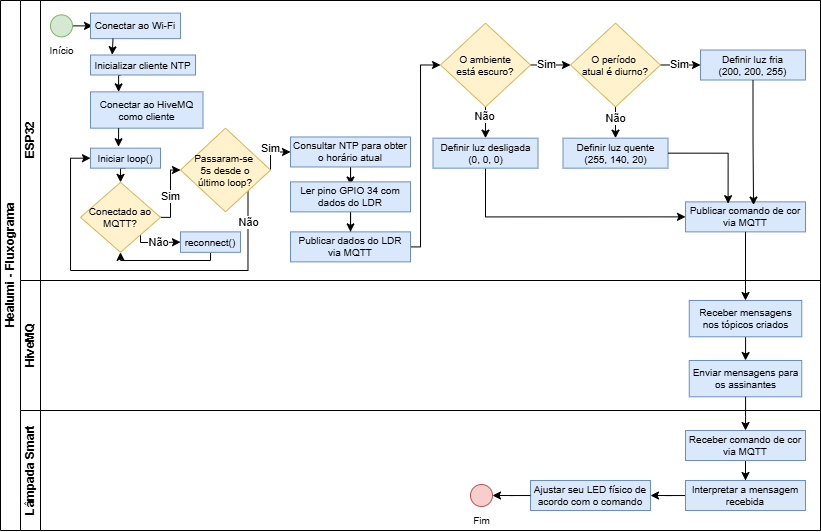

The diagram above was exported from draw.io. Its source (the exported page's mxGraphModel, read from the mxfile embedded in the PNG):
<mxGraphModel dx="1333" dy="512" grid="1" gridSize="10" guides="1" tooltips="1" connect="1" arrows="1" fold="1" page="1" pageScale="1" pageWidth="827" pageHeight="1169" math="0" shadow="0">
  <root>
    <mxCell id="0" />
    <mxCell id="1" parent="0" />
    <mxCell id="3b4Z6mlm3eG4sFUbNvaW-57" value="Healumi - Fluxograma" style="swimlane;childLayout=stackLayout;resizeParent=1;resizeParentMax=0;horizontal=0;startSize=20;horizontalStack=0;html=1;" vertex="1" parent="1">
      <mxGeometry x="770" y="260" width="820" height="530" as="geometry" />
    </mxCell>
    <mxCell id="3b4Z6mlm3eG4sFUbNvaW-58" value="ESP32" style="swimlane;startSize=20;horizontal=0;html=1;" vertex="1" parent="3b4Z6mlm3eG4sFUbNvaW-57">
      <mxGeometry x="20" width="800" height="280" as="geometry" />
    </mxCell>
    <mxCell id="3b4Z6mlm3eG4sFUbNvaW-138" value="" style="edgeStyle=orthogonalEdgeStyle;rounded=0;orthogonalLoop=1;jettySize=auto;html=1;" edge="1" parent="3b4Z6mlm3eG4sFUbNvaW-58" source="3b4Z6mlm3eG4sFUbNvaW-61" target="3b4Z6mlm3eG4sFUbNvaW-117">
      <mxGeometry relative="1" as="geometry" />
    </mxCell>
    <mxCell id="3b4Z6mlm3eG4sFUbNvaW-61" value="&lt;font style=&quot;font-size: 10px;&quot;&gt;Início&lt;/font&gt;" style="points=[[0.145,0.145,0],[0.5,0,0],[0.855,0.145,0],[1,0.5,0],[0.855,0.855,0],[0.5,1,0],[0.145,0.855,0],[0,0.5,0]];shape=mxgraph.bpmn.event;html=1;verticalLabelPosition=bottom;labelBackgroundColor=#ffffff;verticalAlign=top;align=center;perimeter=ellipsePerimeter;outlineConnect=0;aspect=fixed;outline=standard;symbol=general;fillColor=#d5e8d4;strokeColor=#82b366;" vertex="1" parent="3b4Z6mlm3eG4sFUbNvaW-58">
      <mxGeometry x="30" y="14.369999999999994" width="22" height="22" as="geometry" />
    </mxCell>
    <mxCell id="3b4Z6mlm3eG4sFUbNvaW-133" style="edgeStyle=orthogonalEdgeStyle;rounded=0;orthogonalLoop=1;jettySize=auto;html=1;entryX=0.25;entryY=0;entryDx=0;entryDy=0;" edge="1" parent="3b4Z6mlm3eG4sFUbNvaW-58" target="3b4Z6mlm3eG4sFUbNvaW-68">
      <mxGeometry relative="1" as="geometry">
        <mxPoint x="100" y="74.66" as="sourcePoint" />
      </mxGeometry>
    </mxCell>
    <mxCell id="3b4Z6mlm3eG4sFUbNvaW-66" value="Inicializar cliente NTP" style="whiteSpace=wrap;html=1;fontSize=10;verticalAlign=middle;labelBackgroundColor=none;fillColor=#dae8fc;strokeColor=#6c8ebf;" vertex="1" parent="3b4Z6mlm3eG4sFUbNvaW-58">
      <mxGeometry x="70" y="54.50999999999999" width="105" height="20" as="geometry" />
    </mxCell>
    <mxCell id="3b4Z6mlm3eG4sFUbNvaW-68" value="Conectar ao HiveMQ como cliente" style="whiteSpace=wrap;html=1;fontSize=10;labelBackgroundColor=none;fillColor=#dae8fc;strokeColor=#6c8ebf;" vertex="1" parent="3b4Z6mlm3eG4sFUbNvaW-58">
      <mxGeometry x="70" y="91.36999999999999" width="112.5" height="36.29" as="geometry" />
    </mxCell>
    <mxCell id="3b4Z6mlm3eG4sFUbNvaW-106" style="edgeStyle=orthogonalEdgeStyle;rounded=0;orthogonalLoop=1;jettySize=auto;html=1;exitX=1;exitY=0.5;exitDx=0;exitDy=0;entryX=0;entryY=0.5;entryDx=0;entryDy=0;" edge="1" parent="3b4Z6mlm3eG4sFUbNvaW-58" source="3b4Z6mlm3eG4sFUbNvaW-72" target="3b4Z6mlm3eG4sFUbNvaW-104">
      <mxGeometry relative="1" as="geometry">
        <Array as="points">
          <mxPoint x="150" y="217" />
          <mxPoint x="150" y="169" />
        </Array>
      </mxGeometry>
    </mxCell>
    <mxCell id="3b4Z6mlm3eG4sFUbNvaW-107" value="Sim" style="edgeLabel;html=1;align=center;verticalAlign=middle;resizable=0;points=[];labelBackgroundColor=default;" vertex="1" connectable="0" parent="3b4Z6mlm3eG4sFUbNvaW-106">
      <mxGeometry x="-0.3584" relative="1" as="geometry">
        <mxPoint y="-10" as="offset" />
      </mxGeometry>
    </mxCell>
    <mxCell id="3b4Z6mlm3eG4sFUbNvaW-140" style="edgeStyle=orthogonalEdgeStyle;rounded=0;orthogonalLoop=1;jettySize=auto;html=1;exitX=1;exitY=1;exitDx=0;exitDy=0;entryX=0;entryY=0.5;entryDx=0;entryDy=0;" edge="1" parent="3b4Z6mlm3eG4sFUbNvaW-58" source="3b4Z6mlm3eG4sFUbNvaW-72" target="3b4Z6mlm3eG4sFUbNvaW-78">
      <mxGeometry relative="1" as="geometry">
        <Array as="points">
          <mxPoint x="120" y="242" />
          <mxPoint x="140" y="242" />
        </Array>
      </mxGeometry>
    </mxCell>
    <mxCell id="3b4Z6mlm3eG4sFUbNvaW-141" value="Não" style="edgeLabel;html=1;align=center;verticalAlign=middle;resizable=0;points=[];" vertex="1" connectable="0" parent="3b4Z6mlm3eG4sFUbNvaW-140">
      <mxGeometry x="0.0765" relative="1" as="geometry">
        <mxPoint as="offset" />
      </mxGeometry>
    </mxCell>
    <mxCell id="3b4Z6mlm3eG4sFUbNvaW-72" value="Conectado ao MQTT?" style="rhombus;whiteSpace=wrap;html=1;fontSize=10;labelBackgroundColor=none;fillColor=#fff2cc;strokeColor=#d6b656;" vertex="1" parent="3b4Z6mlm3eG4sFUbNvaW-58">
      <mxGeometry x="60" y="181.84999999999997" width="80" height="70" as="geometry" />
    </mxCell>
    <mxCell id="3b4Z6mlm3eG4sFUbNvaW-81" style="edgeStyle=orthogonalEdgeStyle;rounded=0;orthogonalLoop=1;jettySize=auto;html=1;entryX=0.5;entryY=1;entryDx=0;entryDy=0;exitX=0.5;exitY=1;exitDx=0;exitDy=0;" edge="1" parent="3b4Z6mlm3eG4sFUbNvaW-58" source="3b4Z6mlm3eG4sFUbNvaW-78" target="3b4Z6mlm3eG4sFUbNvaW-72">
      <mxGeometry relative="1" as="geometry">
        <mxPoint x="110" y="247.36999999999998" as="targetPoint" />
        <Array as="points">
          <mxPoint x="190" y="260" />
          <mxPoint x="100" y="260" />
        </Array>
      </mxGeometry>
    </mxCell>
    <mxCell id="3b4Z6mlm3eG4sFUbNvaW-78" value="reconnect()" style="whiteSpace=wrap;html=1;fontSize=10;labelBackgroundColor=none;fillColor=#dae8fc;strokeColor=#6c8ebf;" vertex="1" parent="3b4Z6mlm3eG4sFUbNvaW-58">
      <mxGeometry x="160" y="231.36999999999998" width="60" height="20.48" as="geometry" />
    </mxCell>
    <mxCell id="3b4Z6mlm3eG4sFUbNvaW-142" style="edgeStyle=orthogonalEdgeStyle;rounded=0;orthogonalLoop=1;jettySize=auto;html=1;exitX=1;exitY=1;exitDx=0;exitDy=0;entryX=0;entryY=0.5;entryDx=0;entryDy=0;" edge="1" parent="3b4Z6mlm3eG4sFUbNvaW-58" source="3b4Z6mlm3eG4sFUbNvaW-104" target="3b4Z6mlm3eG4sFUbNvaW-123">
      <mxGeometry relative="1" as="geometry">
        <Array as="points">
          <mxPoint x="227" y="270" />
          <mxPoint x="50" y="270" />
          <mxPoint x="50" y="158" />
        </Array>
      </mxGeometry>
    </mxCell>
    <mxCell id="3b4Z6mlm3eG4sFUbNvaW-143" value="Não" style="edgeLabel;html=1;align=center;verticalAlign=middle;resizable=0;points=[];" vertex="1" connectable="0" parent="3b4Z6mlm3eG4sFUbNvaW-142">
      <mxGeometry x="-0.8394" relative="1" as="geometry">
        <mxPoint as="offset" />
      </mxGeometry>
    </mxCell>
    <mxCell id="3b4Z6mlm3eG4sFUbNvaW-183" style="edgeStyle=orthogonalEdgeStyle;rounded=0;orthogonalLoop=1;jettySize=auto;html=1;exitX=1;exitY=0.5;exitDx=0;exitDy=0;entryX=0;entryY=0.5;entryDx=0;entryDy=0;" edge="1" parent="3b4Z6mlm3eG4sFUbNvaW-58" source="3b4Z6mlm3eG4sFUbNvaW-104" target="3b4Z6mlm3eG4sFUbNvaW-112">
      <mxGeometry relative="1" as="geometry">
        <Array as="points">
          <mxPoint x="250" y="152" />
        </Array>
      </mxGeometry>
    </mxCell>
    <mxCell id="3b4Z6mlm3eG4sFUbNvaW-184" value="Sim" style="edgeLabel;html=1;align=center;verticalAlign=middle;resizable=0;points=[];" vertex="1" connectable="0" parent="3b4Z6mlm3eG4sFUbNvaW-183">
      <mxGeometry x="-0.3753" y="1" relative="1" as="geometry">
        <mxPoint x="1" y="-10" as="offset" />
      </mxGeometry>
    </mxCell>
    <mxCell id="3b4Z6mlm3eG4sFUbNvaW-104" value="Passaram-se&amp;nbsp;&lt;div&gt;5s&amp;nbsp;&lt;span style=&quot;background-color: transparent; color: light-dark(rgb(0, 0, 0), rgb(255, 255, 255));&quot;&gt;desde&amp;nbsp;&lt;/span&gt;&lt;span style=&quot;background-color: transparent; color: light-dark(rgb(0, 0, 0), rgb(255, 255, 255));&quot;&gt;o&lt;/span&gt;&lt;/div&gt;&lt;div&gt;&lt;span style=&quot;background-color: transparent; color: light-dark(rgb(0, 0, 0), rgb(255, 255, 255));&quot;&gt;último loop?&lt;/span&gt;&lt;/div&gt;" style="rhombus;whiteSpace=wrap;html=1;fontSize=10;labelBackgroundColor=none;fillColor=#fff2cc;strokeColor=#d6b656;" vertex="1" parent="3b4Z6mlm3eG4sFUbNvaW-58">
      <mxGeometry x="160" y="127.66" width="90" height="83.71" as="geometry" />
    </mxCell>
    <mxCell id="3b4Z6mlm3eG4sFUbNvaW-116" style="edgeStyle=orthogonalEdgeStyle;rounded=0;orthogonalLoop=1;jettySize=auto;html=1;entryX=0.5;entryY=0.105;entryDx=0;entryDy=0;entryPerimeter=0;" edge="1" parent="3b4Z6mlm3eG4sFUbNvaW-58" source="3b4Z6mlm3eG4sFUbNvaW-112" target="3b4Z6mlm3eG4sFUbNvaW-115">
      <mxGeometry relative="1" as="geometry" />
    </mxCell>
    <mxCell id="3b4Z6mlm3eG4sFUbNvaW-112" value="Consultar NTP para obter o horário atual" style="whiteSpace=wrap;html=1;fontSize=10;labelBackgroundColor=none;fillColor=#dae8fc;strokeColor=#6c8ebf;" vertex="1" parent="3b4Z6mlm3eG4sFUbNvaW-58">
      <mxGeometry x="270" y="136.45999999999998" width="120" height="30" as="geometry" />
    </mxCell>
    <mxCell id="3b4Z6mlm3eG4sFUbNvaW-186" style="edgeStyle=orthogonalEdgeStyle;rounded=0;orthogonalLoop=1;jettySize=auto;html=1;entryX=0.5;entryY=0;entryDx=0;entryDy=0;" edge="1" parent="3b4Z6mlm3eG4sFUbNvaW-58" source="3b4Z6mlm3eG4sFUbNvaW-115" target="3b4Z6mlm3eG4sFUbNvaW-185">
      <mxGeometry relative="1" as="geometry" />
    </mxCell>
    <mxCell id="3b4Z6mlm3eG4sFUbNvaW-115" value="Ler pino GPIO 34 com dados do LDR" style="whiteSpace=wrap;html=1;fontSize=10;labelBackgroundColor=none;fillColor=#dae8fc;strokeColor=#6c8ebf;" vertex="1" parent="3b4Z6mlm3eG4sFUbNvaW-58">
      <mxGeometry x="270" y="181.37" width="120" height="30" as="geometry" />
    </mxCell>
    <mxCell id="3b4Z6mlm3eG4sFUbNvaW-117" value="Conectar ao Wi-Fi&lt;div&gt;&lt;/div&gt;" style="whiteSpace=wrap;html=1;verticalAlign=middle;labelBackgroundColor=none;fontSize=10;fillColor=#dae8fc;strokeColor=#6c8ebf;" vertex="1" parent="3b4Z6mlm3eG4sFUbNvaW-58">
      <mxGeometry x="70" y="12.61999999999998" width="90" height="25.5" as="geometry" />
    </mxCell>
    <mxCell id="3b4Z6mlm3eG4sFUbNvaW-136" style="edgeStyle=orthogonalEdgeStyle;rounded=0;orthogonalLoop=1;jettySize=auto;html=1;exitX=0.5;exitY=1;exitDx=0;exitDy=0;entryX=0.5;entryY=0;entryDx=0;entryDy=0;" edge="1" parent="3b4Z6mlm3eG4sFUbNvaW-58" source="3b4Z6mlm3eG4sFUbNvaW-123" target="3b4Z6mlm3eG4sFUbNvaW-72">
      <mxGeometry relative="1" as="geometry" />
    </mxCell>
    <mxCell id="3b4Z6mlm3eG4sFUbNvaW-123" value="Iniciar loop()" style="whiteSpace=wrap;html=1;fontSize=10;verticalAlign=middle;labelBackgroundColor=none;fillColor=#dae8fc;strokeColor=#6c8ebf;" vertex="1" parent="3b4Z6mlm3eG4sFUbNvaW-58">
      <mxGeometry x="70" y="147.66" width="70" height="20" as="geometry" />
    </mxCell>
    <mxCell id="3b4Z6mlm3eG4sFUbNvaW-147" style="edgeStyle=orthogonalEdgeStyle;rounded=0;orthogonalLoop=1;jettySize=auto;html=1;entryX=0;entryY=0.5;entryDx=0;entryDy=0;" edge="1" parent="3b4Z6mlm3eG4sFUbNvaW-58" source="3b4Z6mlm3eG4sFUbNvaW-130">
      <mxGeometry relative="1" as="geometry">
        <mxPoint x="550" y="64.5" as="targetPoint" />
      </mxGeometry>
    </mxCell>
    <mxCell id="3b4Z6mlm3eG4sFUbNvaW-148" value="Sim" style="edgeLabel;html=1;align=center;verticalAlign=middle;resizable=0;points=[];" vertex="1" connectable="0" parent="3b4Z6mlm3eG4sFUbNvaW-147">
      <mxGeometry x="-0.199" y="1" relative="1" as="geometry">
        <mxPoint as="offset" />
      </mxGeometry>
    </mxCell>
    <mxCell id="3b4Z6mlm3eG4sFUbNvaW-151" style="edgeStyle=orthogonalEdgeStyle;rounded=0;orthogonalLoop=1;jettySize=auto;html=1;entryX=0.5;entryY=0;entryDx=0;entryDy=0;" edge="1" parent="3b4Z6mlm3eG4sFUbNvaW-58" source="3b4Z6mlm3eG4sFUbNvaW-130" target="3b4Z6mlm3eG4sFUbNvaW-150">
      <mxGeometry relative="1" as="geometry" />
    </mxCell>
    <mxCell id="3b4Z6mlm3eG4sFUbNvaW-152" value="Não" style="edgeLabel;html=1;align=center;verticalAlign=middle;resizable=0;points=[];" vertex="1" connectable="0" parent="3b4Z6mlm3eG4sFUbNvaW-151">
      <mxGeometry x="-0.6265" y="-1" relative="1" as="geometry">
        <mxPoint as="offset" />
      </mxGeometry>
    </mxCell>
    <mxCell id="3b4Z6mlm3eG4sFUbNvaW-130" value="O ambiente&lt;div&gt;está escuro?&lt;/div&gt;" style="rhombus;whiteSpace=wrap;html=1;fontSize=10;labelBackgroundColor=none;fillColor=#fff2cc;strokeColor=#d6b656;" vertex="1" parent="3b4Z6mlm3eG4sFUbNvaW-58">
      <mxGeometry x="420" y="22.650000000000006" width="90" height="83.71" as="geometry" />
    </mxCell>
    <mxCell id="3b4Z6mlm3eG4sFUbNvaW-134" style="edgeStyle=orthogonalEdgeStyle;rounded=0;orthogonalLoop=1;jettySize=auto;html=1;exitX=0.25;exitY=1;exitDx=0;exitDy=0;entryX=0.4;entryY=-0.071;entryDx=0;entryDy=0;entryPerimeter=0;" edge="1" parent="3b4Z6mlm3eG4sFUbNvaW-58" source="3b4Z6mlm3eG4sFUbNvaW-68" target="3b4Z6mlm3eG4sFUbNvaW-123">
      <mxGeometry relative="1" as="geometry" />
    </mxCell>
    <mxCell id="3b4Z6mlm3eG4sFUbNvaW-135" style="edgeStyle=orthogonalEdgeStyle;rounded=0;orthogonalLoop=1;jettySize=auto;html=1;exitX=0.25;exitY=1;exitDx=0;exitDy=0;entryX=0.207;entryY=-0.014;entryDx=0;entryDy=0;entryPerimeter=0;" edge="1" parent="3b4Z6mlm3eG4sFUbNvaW-58" source="3b4Z6mlm3eG4sFUbNvaW-117" target="3b4Z6mlm3eG4sFUbNvaW-66">
      <mxGeometry relative="1" as="geometry" />
    </mxCell>
    <mxCell id="3b4Z6mlm3eG4sFUbNvaW-154" style="edgeStyle=orthogonalEdgeStyle;rounded=0;orthogonalLoop=1;jettySize=auto;html=1;entryX=0;entryY=0.5;entryDx=0;entryDy=0;" edge="1" parent="3b4Z6mlm3eG4sFUbNvaW-58" source="3b4Z6mlm3eG4sFUbNvaW-149" target="3b4Z6mlm3eG4sFUbNvaW-153">
      <mxGeometry relative="1" as="geometry" />
    </mxCell>
    <mxCell id="3b4Z6mlm3eG4sFUbNvaW-155" value="Sim" style="edgeLabel;html=1;align=center;verticalAlign=middle;resizable=0;points=[];" vertex="1" connectable="0" parent="3b4Z6mlm3eG4sFUbNvaW-154">
      <mxGeometry x="-0.2176" y="1" relative="1" as="geometry">
        <mxPoint x="3" as="offset" />
      </mxGeometry>
    </mxCell>
    <mxCell id="3b4Z6mlm3eG4sFUbNvaW-157" style="edgeStyle=orthogonalEdgeStyle;rounded=0;orthogonalLoop=1;jettySize=auto;html=1;entryX=0.5;entryY=0;entryDx=0;entryDy=0;" edge="1" parent="3b4Z6mlm3eG4sFUbNvaW-58" source="3b4Z6mlm3eG4sFUbNvaW-149" target="3b4Z6mlm3eG4sFUbNvaW-156">
      <mxGeometry relative="1" as="geometry" />
    </mxCell>
    <mxCell id="3b4Z6mlm3eG4sFUbNvaW-158" value="Não" style="edgeLabel;html=1;align=center;verticalAlign=middle;resizable=0;points=[];" vertex="1" connectable="0" parent="3b4Z6mlm3eG4sFUbNvaW-157">
      <mxGeometry x="0.1808" relative="1" as="geometry">
        <mxPoint as="offset" />
      </mxGeometry>
    </mxCell>
    <mxCell id="3b4Z6mlm3eG4sFUbNvaW-149" value="O período&amp;nbsp;&lt;div&gt;atual&amp;nbsp;&lt;span style=&quot;background-color: transparent; color: light-dark(rgb(0, 0, 0), rgb(255, 255, 255));&quot;&gt;é diurno?&lt;/span&gt;&lt;/div&gt;" style="rhombus;whiteSpace=wrap;html=1;fontSize=10;labelBackgroundColor=none;fillColor=#fff2cc;strokeColor=#d6b656;" vertex="1" parent="3b4Z6mlm3eG4sFUbNvaW-58">
      <mxGeometry x="550" y="22.649999999999977" width="90" height="83.71" as="geometry" />
    </mxCell>
    <mxCell id="3b4Z6mlm3eG4sFUbNvaW-165" style="edgeStyle=orthogonalEdgeStyle;rounded=0;orthogonalLoop=1;jettySize=auto;html=1;exitX=0.5;exitY=1;exitDx=0;exitDy=0;entryX=0;entryY=0.5;entryDx=0;entryDy=0;" edge="1" parent="3b4Z6mlm3eG4sFUbNvaW-58" source="3b4Z6mlm3eG4sFUbNvaW-150" target="3b4Z6mlm3eG4sFUbNvaW-162">
      <mxGeometry relative="1" as="geometry" />
    </mxCell>
    <mxCell id="3b4Z6mlm3eG4sFUbNvaW-150" value="&lt;font&gt;Definir luz desligada&lt;br style=&quot;padding: 0px; margin: 0px;&quot;&gt;(0, 0, 0)&lt;/font&gt;" style="whiteSpace=wrap;html=1;fontSize=10;labelBackgroundColor=none;fillColor=#dae8fc;strokeColor=#6c8ebf;" vertex="1" parent="3b4Z6mlm3eG4sFUbNvaW-58">
      <mxGeometry x="412.5" y="137.66" width="105" height="30" as="geometry" />
    </mxCell>
    <mxCell id="3b4Z6mlm3eG4sFUbNvaW-153" value="&lt;font&gt;Definir luz fria&lt;br style=&quot;padding: 0px; margin: 0px;&quot;&gt;(200, 200, 255)&lt;/font&gt;" style="whiteSpace=wrap;html=1;fontSize=10;labelBackgroundColor=none;fillColor=#dae8fc;strokeColor=#6c8ebf;" vertex="1" parent="3b4Z6mlm3eG4sFUbNvaW-58">
      <mxGeometry x="680" y="49.51" width="105" height="30" as="geometry" />
    </mxCell>
    <mxCell id="3b4Z6mlm3eG4sFUbNvaW-156" value="&lt;font&gt;Definir luz quente&lt;br style=&quot;padding: 0px; margin: 0px;&quot;&gt;(255, 140, 20)&lt;/font&gt;" style="whiteSpace=wrap;html=1;fontSize=10;labelBackgroundColor=none;fillColor=#dae8fc;strokeColor=#6c8ebf;" vertex="1" parent="3b4Z6mlm3eG4sFUbNvaW-58">
      <mxGeometry x="542.5" y="137.65999999999997" width="105" height="30" as="geometry" />
    </mxCell>
    <mxCell id="3b4Z6mlm3eG4sFUbNvaW-162" value="Publicar comando de cor via MQTT" style="whiteSpace=wrap;html=1;fontSize=10;labelBackgroundColor=none;fillColor=#dae8fc;strokeColor=#6c8ebf;" vertex="1" parent="3b4Z6mlm3eG4sFUbNvaW-58">
      <mxGeometry x="665" y="201.37" width="120" height="30" as="geometry" />
    </mxCell>
    <mxCell id="3b4Z6mlm3eG4sFUbNvaW-163" style="edgeStyle=orthogonalEdgeStyle;rounded=0;orthogonalLoop=1;jettySize=auto;html=1;exitX=0.5;exitY=1;exitDx=0;exitDy=0;entryX=0.567;entryY=0.106;entryDx=0;entryDy=0;entryPerimeter=0;" edge="1" parent="3b4Z6mlm3eG4sFUbNvaW-58" source="3b4Z6mlm3eG4sFUbNvaW-153" target="3b4Z6mlm3eG4sFUbNvaW-162">
      <mxGeometry relative="1" as="geometry" />
    </mxCell>
    <mxCell id="3b4Z6mlm3eG4sFUbNvaW-164" style="edgeStyle=orthogonalEdgeStyle;rounded=0;orthogonalLoop=1;jettySize=auto;html=1;exitX=1;exitY=0.5;exitDx=0;exitDy=0;entryX=0.355;entryY=0.06;entryDx=0;entryDy=0;entryPerimeter=0;" edge="1" parent="3b4Z6mlm3eG4sFUbNvaW-58" source="3b4Z6mlm3eG4sFUbNvaW-156" target="3b4Z6mlm3eG4sFUbNvaW-162">
      <mxGeometry relative="1" as="geometry" />
    </mxCell>
    <mxCell id="3b4Z6mlm3eG4sFUbNvaW-187" style="edgeStyle=orthogonalEdgeStyle;rounded=0;orthogonalLoop=1;jettySize=auto;html=1;entryX=0;entryY=0.5;entryDx=0;entryDy=0;" edge="1" parent="3b4Z6mlm3eG4sFUbNvaW-58" source="3b4Z6mlm3eG4sFUbNvaW-185" target="3b4Z6mlm3eG4sFUbNvaW-130">
      <mxGeometry relative="1" as="geometry">
        <Array as="points">
          <mxPoint x="400" y="246" />
          <mxPoint x="400" y="64" />
        </Array>
      </mxGeometry>
    </mxCell>
    <mxCell id="3b4Z6mlm3eG4sFUbNvaW-185" value="Publicar dados do LDR via MQTT" style="whiteSpace=wrap;html=1;fontSize=10;labelBackgroundColor=none;fillColor=#dae8fc;strokeColor=#6c8ebf;" vertex="1" parent="3b4Z6mlm3eG4sFUbNvaW-58">
      <mxGeometry x="270" y="231.37" width="120" height="30" as="geometry" />
    </mxCell>
    <mxCell id="3b4Z6mlm3eG4sFUbNvaW-59" value="HiveMQ" style="swimlane;startSize=20;horizontal=0;html=1;" vertex="1" parent="3b4Z6mlm3eG4sFUbNvaW-57">
      <mxGeometry x="20" y="280" width="800" height="130" as="geometry" />
    </mxCell>
    <mxCell id="3b4Z6mlm3eG4sFUbNvaW-173" style="edgeStyle=orthogonalEdgeStyle;rounded=0;orthogonalLoop=1;jettySize=auto;html=1;entryX=0.5;entryY=0;entryDx=0;entryDy=0;" edge="1" parent="3b4Z6mlm3eG4sFUbNvaW-59" source="3b4Z6mlm3eG4sFUbNvaW-168" target="3b4Z6mlm3eG4sFUbNvaW-170">
      <mxGeometry relative="1" as="geometry" />
    </mxCell>
    <mxCell id="3b4Z6mlm3eG4sFUbNvaW-168" value="Receber mensagens nos tópicos criados" style="whiteSpace=wrap;html=1;fontSize=10;labelBackgroundColor=none;fillColor=#dae8fc;strokeColor=#6c8ebf;" vertex="1" parent="3b4Z6mlm3eG4sFUbNvaW-59">
      <mxGeometry x="668.75" y="20.000000000000014" width="112.5" height="36.29" as="geometry" />
    </mxCell>
    <mxCell id="3b4Z6mlm3eG4sFUbNvaW-170" value="Enviar mensagens para os assinantes" style="whiteSpace=wrap;html=1;fontSize=10;labelBackgroundColor=none;fillColor=#dae8fc;strokeColor=#6c8ebf;" vertex="1" parent="3b4Z6mlm3eG4sFUbNvaW-59">
      <mxGeometry x="668.75" y="80" width="112.5" height="36.29" as="geometry" />
    </mxCell>
    <mxCell id="3b4Z6mlm3eG4sFUbNvaW-60" value="Lâmpada Smart" style="swimlane;startSize=20;horizontal=0;html=1;" vertex="1" parent="3b4Z6mlm3eG4sFUbNvaW-57">
      <mxGeometry x="20" y="410" width="800" height="120" as="geometry" />
    </mxCell>
    <mxCell id="3b4Z6mlm3eG4sFUbNvaW-177" style="edgeStyle=orthogonalEdgeStyle;rounded=0;orthogonalLoop=1;jettySize=auto;html=1;entryX=0.5;entryY=0;entryDx=0;entryDy=0;" edge="1" parent="3b4Z6mlm3eG4sFUbNvaW-60" source="3b4Z6mlm3eG4sFUbNvaW-174" target="3b4Z6mlm3eG4sFUbNvaW-176">
      <mxGeometry relative="1" as="geometry" />
    </mxCell>
    <mxCell id="3b4Z6mlm3eG4sFUbNvaW-174" value="Receber comando de cor via MQTT" style="whiteSpace=wrap;html=1;fontSize=10;labelBackgroundColor=none;fillColor=#dae8fc;strokeColor=#6c8ebf;" vertex="1" parent="3b4Z6mlm3eG4sFUbNvaW-60">
      <mxGeometry x="665" y="20" width="120" height="30" as="geometry" />
    </mxCell>
    <mxCell id="3b4Z6mlm3eG4sFUbNvaW-179" style="edgeStyle=orthogonalEdgeStyle;rounded=0;orthogonalLoop=1;jettySize=auto;html=1;" edge="1" parent="3b4Z6mlm3eG4sFUbNvaW-60" source="3b4Z6mlm3eG4sFUbNvaW-176">
      <mxGeometry relative="1" as="geometry">
        <mxPoint x="630" y="85" as="targetPoint" />
      </mxGeometry>
    </mxCell>
    <mxCell id="3b4Z6mlm3eG4sFUbNvaW-176" value="Interpretar a mensagem recebida" style="whiteSpace=wrap;html=1;fontSize=10;labelBackgroundColor=none;fillColor=#dae8fc;strokeColor=#6c8ebf;" vertex="1" parent="3b4Z6mlm3eG4sFUbNvaW-60">
      <mxGeometry x="665" y="70" width="120" height="30" as="geometry" />
    </mxCell>
    <mxCell id="3b4Z6mlm3eG4sFUbNvaW-178" value="Ajustar seu LED físico de acordo com o comando" style="whiteSpace=wrap;html=1;fontSize=10;labelBackgroundColor=none;fillColor=#dae8fc;strokeColor=#6c8ebf;" vertex="1" parent="3b4Z6mlm3eG4sFUbNvaW-60">
      <mxGeometry x="510" y="70" width="120" height="30" as="geometry" />
    </mxCell>
    <mxCell id="3b4Z6mlm3eG4sFUbNvaW-181" value="&lt;font style=&quot;font-size: 10px;&quot;&gt;Fim&lt;/font&gt;" style="points=[[0.145,0.145,0],[0.5,0,0],[0.855,0.145,0],[1,0.5,0],[0.855,0.855,0],[0.5,1,0],[0.145,0.855,0],[0,0.5,0]];shape=mxgraph.bpmn.event;html=1;verticalLabelPosition=bottom;labelBackgroundColor=#ffffff;verticalAlign=top;align=center;perimeter=ellipsePerimeter;outlineConnect=0;aspect=fixed;outline=standard;symbol=general;fillColor=#f8cecc;strokeColor=#b85450;" vertex="1" parent="3b4Z6mlm3eG4sFUbNvaW-60">
      <mxGeometry x="450" y="74" width="22" height="22" as="geometry" />
    </mxCell>
    <mxCell id="3b4Z6mlm3eG4sFUbNvaW-182" style="edgeStyle=orthogonalEdgeStyle;rounded=0;orthogonalLoop=1;jettySize=auto;html=1;entryX=1;entryY=0.5;entryDx=0;entryDy=0;entryPerimeter=0;" edge="1" parent="3b4Z6mlm3eG4sFUbNvaW-60" source="3b4Z6mlm3eG4sFUbNvaW-178" target="3b4Z6mlm3eG4sFUbNvaW-181">
      <mxGeometry relative="1" as="geometry" />
    </mxCell>
    <mxCell id="3b4Z6mlm3eG4sFUbNvaW-175" style="edgeStyle=orthogonalEdgeStyle;rounded=0;orthogonalLoop=1;jettySize=auto;html=1;entryX=0.5;entryY=0;entryDx=0;entryDy=0;" edge="1" parent="3b4Z6mlm3eG4sFUbNvaW-57" source="3b4Z6mlm3eG4sFUbNvaW-170" target="3b4Z6mlm3eG4sFUbNvaW-174">
      <mxGeometry relative="1" as="geometry" />
    </mxCell>
    <mxCell id="3b4Z6mlm3eG4sFUbNvaW-167" style="edgeStyle=orthogonalEdgeStyle;rounded=0;orthogonalLoop=1;jettySize=auto;html=1;entryX=0.5;entryY=0;entryDx=0;entryDy=0;" edge="1" parent="3b4Z6mlm3eG4sFUbNvaW-57" source="3b4Z6mlm3eG4sFUbNvaW-162" target="3b4Z6mlm3eG4sFUbNvaW-168">
      <mxGeometry relative="1" as="geometry">
        <mxPoint x="745" y="229.9999999999999" as="targetPoint" />
      </mxGeometry>
    </mxCell>
  </root>
</mxGraphModel>